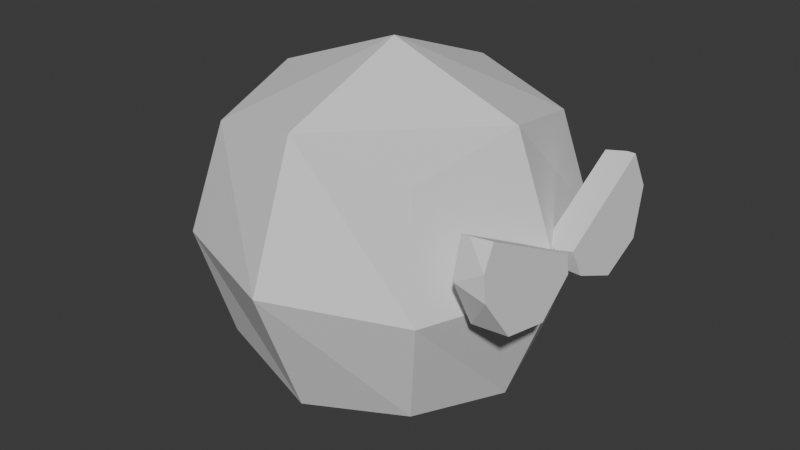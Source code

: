 # Source: playerBody.blend  (saved by Blender 4.0.36; exported with 4.5.12 LTS)
import bpy
from mathutils import Matrix  # noqa: F401  (used for matrix-valued properties, if any)

bpy.ops.wm.read_factory_settings(use_empty=True)
scene = bpy.context.scene
scene.name = 'Scene'

# ---- collections
col_collection = bpy.data.collections.new('Collection'); scene.collection.children.link(col_collection)

# ---- materials (node trees are filled in below, after node groups)
mat_material = bpy.data.materials.new('Material')
mat_material.alpha_threshold = 0.0
mat_material.use_transparent_shadow = False
mat_material.roughness = 0.5
mat_material.line_color = (0.0, 0.0, 0.0, 1.0)

# ---- material node trees
mat_material.use_nodes = True; mat_material.node_tree.nodes.clear()
_N = mat_material.node_tree.nodes; _L = mat_material.node_tree.links
n0 = _N.new('ShaderNodeOutputMaterial'); n0.name = 'Material Output'; n0.location = (300, 300)
n1 = _N.new('ShaderNodeBsdfPrincipled'); n1.name = 'Principled BSDF'; n1.location = (10, 300)
n1.inputs[3].default_value = 1.45
_L.new(n1.outputs[0], n0.inputs[0])
n0.is_active_output = True

# ---- world
world_world = bpy.data.worlds.new('World'); scene.world = world_world
world_world.use_nodes = True; world_world.node_tree.nodes.clear()
_N = world_world.node_tree.nodes; _L = world_world.node_tree.links
n0 = _N.new('ShaderNodeOutputWorld'); n0.name = 'World Output'; n0.location = (300, 300)
n1 = _N.new('ShaderNodeBackground'); n1.name = 'Background'; n1.location = (10, 300)
n1.inputs[0].default_value = (0.05088, 0.05088, 0.05088, 1.0)
_L.new(n1.outputs[0], n0.inputs[0])
n0.is_active_output = True
world_world.color = (0.05088, 0.05088, 0.05088)
world_world.use_sun_shadow = False
world_world.sun_shadow_jitter_overblur = 0.0

# ---- meshes
me_cube = bpy.data.meshes.new('Cube')
me_cube.from_pydata([(0.7893, 0.7893, 0.7893), (0.7893, 0.7893, -0.7893), (0.7893, -0.7893, 0.7893), (0.7893, -0.7893, -0.7893), (-0.7893, 0.7893, 0.7893), (-0.7893, 0.7893, -0.7893), (-0.7893, -0.7893, 0.7893), (-0.7893, -0.7893, -0.7893), (-0.9623, -1.304e-08, -0.9623), (3.725e-09, 0.9623, -0.9623), (0.9623, 0.9623, 7.451e-09), (-0.9623, -0.9623, -3.353e-08), (0.9623, -0.9623, 7.451e-09), (-0.9623, 0.9623, -3.353e-08), (2.049e-08, -0.9623, 0.9623), (0.9623, 2.235e-08, 0.9623), (3.539e-08, -0.9623, -0.9623), (-0.9623, 2.049e-08, 0.9623), (1.863e-09, 0.9623, 0.9623), (0.9623, 7.451e-09, -0.9623), (-1.49e-08, 1.863e-09, 1.325), (-3.725e-09, -1.325, 1.49e-08), (-1.325, -1.863e-09, 1.49e-08), (1.118e-08, 1.118e-08, -1.325), (1.325, 1.863e-08, 1.118e-08), (-3.725e-09, 1.325, 1.49e-08)], [], [(0, 18, 20, 15), (18, 4, 17, 20), (20, 17, 6, 14), (15, 20, 14, 2), (3, 12, 21, 16), (12, 2, 14, 21), (21, 14, 6, 11), (16, 21, 11, 7), (7, 11, 22, 8), (11, 6, 17, 22), (22, 17, 4, 13), (8, 22, 13, 5), (5, 9, 23, 8), (9, 1, 19, 23), (23, 19, 3, 16), (8, 23, 16, 7), (1, 10, 24, 19), (10, 0, 15, 24), (24, 15, 2, 12), (19, 24, 12, 3), (5, 13, 25, 9), (13, 4, 18, 25), (25, 18, 0, 10), (9, 25, 10, 1)])
_uv = me_cube.uv_layers.new(name='UVMap')
_uv.uv.foreach_set('vector', [0.625, 0.5, 0.75, 0.5, 0.75, 0.625, 0.625, 0.625, 0.75, 0.5, 0.875, 0.5, 0.875, 0.625, 0.75, 0.625, 0.75, 0.625, 0.875, 0.625, 0.875, 0.75, 0.75, 0.75, 0.625, 0.625, 0.75, 0.625, 0.75, 0.75, 0.625, 0.75, 0.375, 0.75, 0.5, 0.75, 0.5, 0.875, 0.375, 0.875, 0.5, 0.75, 0.625, 0.75, 0.625, 0.875, 0.5, 0.875, 0.5, 0.875, 0.625, 0.875, 0.625, 1.0, 0.5, 1.0, 0.375, 0.875, 0.5, 0.875, 0.5, 1.0, 0.375, 1.0, 0.375, 0.0, 0.5, 0.0, 0.5, 0.125, 0.375, 0.125, 0.5, 0.0, 0.625, 0.0, 0.625, 0.125, 0.5, 0.125, 0.5, 0.125, 0.625, 0.125, 0.625, 0.25, 0.5, 0.25, 0.375, 0.125, 0.5, 0.125, 0.5, 0.25, 0.375, 0.25, 0.125, 0.5, 0.25, 0.5, 0.25, 0.625, 0.125, 0.625, 0.25, 0.5, 0.375, 0.5, 0.375, 0.625, 0.25, 0.625, 0.25, 0.625, 0.375, 0.625, 0.375, 0.75, 0.25, 0.75, 0.125, 0.625, 0.25, 0.625, 0.25, 0.75, 0.125, 0.75, 0.375, 0.5, 0.5, 0.5, 0.5, 0.625, 0.375, 0.625, 0.5, 0.5, 0.625, 0.5, 0.625, 0.625, 0.5, 0.625, 0.5, 0.625, 0.625, 0.625, 0.625, 0.75, 0.5, 0.75, 0.375, 0.625, 0.5, 0.625, 0.5, 0.75, 0.375, 0.75, 0.375, 0.25, 0.5, 0.25, 0.5, 0.375, 0.375, 0.375, 0.5, 0.25, 0.625, 0.25, 0.625, 0.375, 0.5, 0.375, 0.5, 0.375, 0.625, 0.375, 0.625, 0.5, 0.5, 0.5, 0.375, 0.375, 0.5, 0.375, 0.5, 0.5, 0.375, 0.5])
me_cube.materials.append(mat_material)
me_cube.use_mirror_vertex_groups = False
me_cube.update()
me_cylinder = bpy.data.meshes.new('Cylinder')
me_cylinder.from_pydata([(0.1248, -0.03877, 0.1255), (-0.07763, -0.09578, 0.03363), (0.1458, -0.3305, -0.06833), (-0.06314, -0.42, -0.09986), (0.1384, -0.6747, -0.0002752), (-0.07763, -0.7441, 0.03363), (0.107, -0.8696, 0.2898), (-0.1126, -0.8784, 0.3559), (0.08767, -0.8696, 0.4676), (0.1101, -0.03877, 0.2613), (0.01437, -0.002829, 0.2327), (0.07065, -0.7641, 0.6245), (-0.07888, -0.7808, 0.6167), (-0.1398, -0.7739, 0.6067), (-0.09858, -0.01532, 0.2267), (-0.08646, 0.04784, 0.09989), (0.1309, 0.1049, 0.05343), (-0.06557, 0.3396, -0.09393), (0.1453, 0.429, -0.08007), (-0.07291, 0.6837, -0.02587), (0.1309, 0.7532, 0.05343), (-0.1042, 0.8787, 0.2642), (0.09619, 0.8875, 0.3757), (-0.1233, 0.8787, 0.4421), (-0.1011, 0.04784, 0.2357), (-0.001495, 0.0119, 0.2282), (-0.1402, 0.7732, 0.599), (0.007515, 0.7898, 0.6233), (0.06917, 0.783, 0.6265), (0.1101, 0.02439, 0.2466)], [], [(0, 10, 9), (0, 2, 1), (2, 3, 1), (2, 4, 3), (4, 5, 3), (11, 8, 6, 4, 2, 0, 9), (5, 4, 6), (7, 5, 6), (7, 6, 8), (13, 7, 8, 12), (8, 11, 12), (14, 1, 3, 5, 7, 13), (0, 1, 14, 10), (12, 11, 9, 10, 14, 13), (15, 25, 24), (15, 17, 16), (17, 18, 16), (17, 19, 18), (19, 20, 18), (26, 23, 21, 19, 17, 15, 24), (20, 19, 21), (22, 20, 21), (22, 21, 23), (28, 22, 23, 27), (23, 26, 27), (29, 16, 18, 20, 22, 28), (15, 16, 29, 25), (27, 26, 24, 25, 29, 28)])
_uv = me_cylinder.uv_layers.new(name='UVMap')
_uv.uv.foreach_set('vector', [0.3833, 0.4496, 0.5539, 0.4684, 0.3118, 0.4496, 0.3833, 0.4496, 0.4854, 0.2968, 0.875, 0.5, 0.4854, 0.2968, 0.99, 0.25, 0.875, 0.5, 0.4854, 0.2968, 0.4496, 0.1167, 0.75, 0.5, 0.4496, 0.1167, 0.9197, 0.08029, 0.75, 0.5, 0.1206, 0.06982, 0.2032, 0.01461, 0.2968, 0.01461, 0.4496, 0.1167, 0.4854, 0.2968, 0.3833, 0.4496, 0.3118, 0.4496, 0.625, 0.5, 0.4496, 0.1167, 0.2968, 0.01461, 0.75, 0.01, 0.625, 0.5, 0.2968, 0.01461, 0.5, 0.5, 0.2968, 0.01461, 0.2032, 0.01461, 0.5625, 0.1735, 0.5, 0.5, 0.2032, 0.01461, 0.4702, 0.06112, 0.2032, 0.01461, 0.1206, 0.06982, 0.4702, 0.06112, 0.818, 0.4618, 0.9197, 0.4197, 0.99, 0.25, 0.9197, 0.08029, 0.75, 0.01, 0.618, 0.06469, 0.3833, 0.4496, 0.9197, 0.4197, 0.9678, 0.4678, 0.6702, 0.473, 0.2405, 0.7212, 0.2729, 0.7172, 0.2729, 0.5409, 0.2516, 0.5322, 0.2271, 0.5352, 0.2271, 0.7196, 0.3833, 0.4496, 0.5539, 0.4684, 0.3118, 0.4496, 0.3833, 0.4496, 0.4854, 0.2968, 0.875, 0.5, 0.4854, 0.2968, 0.99, 0.25, 0.875, 0.5, 0.4854, 0.2968, 0.4496, 0.1167, 0.75, 0.5, 0.4496, 0.1167, 0.9197, 0.08029, 0.75, 0.5, 0.1206, 0.06982, 0.2032, 0.01461, 0.2968, 0.01461, 0.4496, 0.1167, 0.4854, 0.2968, 0.3833, 0.4496, 0.3118, 0.4496, 0.625, 0.5, 0.4496, 0.1167, 0.2968, 0.01461, 0.75, 0.01, 0.625, 0.5, 0.2968, 0.01461, 0.5, 0.5, 0.2968, 0.01461, 0.2032, 0.01461, 0.5625, 0.1735, 0.5, 0.5, 0.2032, 0.01461, 0.4702, 0.06112, 0.2032, 0.01461, 0.1206, 0.06982, 0.4702, 0.06112, 0.818, 0.4618, 0.9197, 0.4197, 0.99, 0.25, 0.9197, 0.08029, 0.75, 0.01, 0.618, 0.06469, 0.3833, 0.4496, 0.9197, 0.4197, 0.9678, 0.4678, 0.6702, 0.473, 0.2405, 0.7212, 0.2729, 0.7172, 0.2729, 0.5409, 0.2516, 0.5322, 0.2271, 0.5352, 0.2271, 0.7196])
me_cylinder.update()

# ---- objects
ob_cube = bpy.data.objects.new('Cube', me_cube)
ob_eyes = bpy.data.objects.new('Eyes', me_cylinder)

# ---- transforms, parenting, visibility, modifiers, constraints
ob_cube.location = (0.0, 0.0, 0.0)
ob_cube.lock_rotations_4d = False
ob_cube.empty_display_type = 'ARROWS'
ob_cube.lineart.crease_threshold = 0.0
ob_eyes.location = (1.271, 0.0, 0.0)

# ---- collection membership
col_collection.objects.link(ob_cube)
col_collection.objects.link(ob_eyes)

# ---- scene / render settings (as saved in the file)
scene.frame_start = 1; scene.frame_end = 250; scene.frame_set(1)
scene.render.engine = 'BLENDER_EEVEE_NEXT'
scene.cycles.sampling_pattern = 'TABULATED_SOBOL'
bpy.context.view_layer.update()

# ---- added for rendering (the .blend has no active camera and no usable light): camera, sun
cam_auto = bpy.data.cameras.new('AutoCamera')
cam_auto.lens = 50.0
cam_auto.sensor_width = 36.0
cam_auto.clip_end = 1000.0
ob_auto_camera = bpy.data.objects.new('AutoCamera', cam_auto)
scene.collection.objects.link(ob_auto_camera)
ob_auto_camera.location = (4.34281, -5.15637, 3.43758)
ob_auto_camera.rotation_euler = (1.09748, -7.21219e-08, 0.694738)
scene.camera = ob_auto_camera
light_auto_sun = bpy.data.lights.new('AutoSun', 'SUN')
light_auto_sun.energy = 3.0
light_auto_sun.angle = 0.0523599
ob_auto_sun = bpy.data.objects.new('AutoSun', light_auto_sun)
scene.collection.objects.link(ob_auto_sun)
ob_auto_sun.rotation_euler = (0.872665, 0.174533, 0.523599)
bpy.context.view_layer.update()
